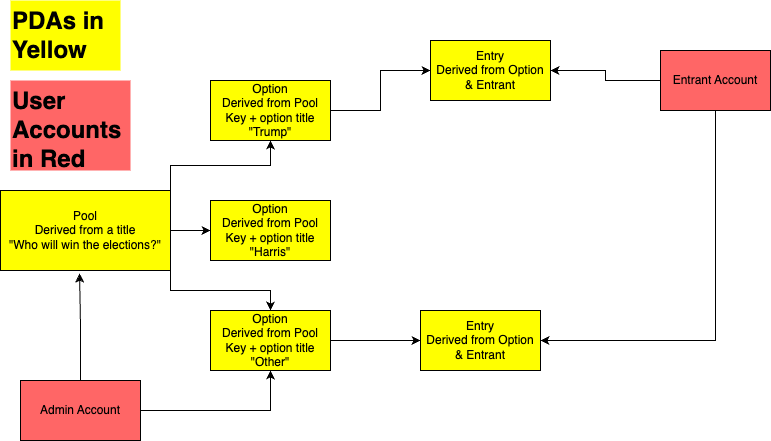

The diagram above was exported from draw.io. Its source (the exported page's mxGraphModel, read from the mxfile embedded in the PNG):
<mxGraphModel dx="1026" dy="678" grid="1" gridSize="10" guides="1" tooltips="1" connect="1" arrows="1" fold="1" page="1" pageScale="1" pageWidth="827" pageHeight="1169" math="0" shadow="0">
  <root>
    <mxCell id="0" />
    <mxCell id="1" parent="0" />
    <mxCell id="pLyZwugCfBof67cWC06u-12" style="edgeStyle=orthogonalEdgeStyle;rounded=0;orthogonalLoop=1;jettySize=auto;html=1;exitX=1;exitY=0;exitDx=0;exitDy=0;entryX=0.5;entryY=1;entryDx=0;entryDy=0;" parent="1" source="pLyZwugCfBof67cWC06u-1" target="pLyZwugCfBof67cWC06u-6" edge="1">
      <mxGeometry relative="1" as="geometry" />
    </mxCell>
    <mxCell id="pLyZwugCfBof67cWC06u-13" style="edgeStyle=orthogonalEdgeStyle;rounded=0;orthogonalLoop=1;jettySize=auto;html=1;exitX=1;exitY=1;exitDx=0;exitDy=0;entryX=0.5;entryY=0;entryDx=0;entryDy=0;" parent="1" source="pLyZwugCfBof67cWC06u-1" target="pLyZwugCfBof67cWC06u-9" edge="1">
      <mxGeometry relative="1" as="geometry" />
    </mxCell>
    <mxCell id="pLyZwugCfBof67cWC06u-14" style="edgeStyle=orthogonalEdgeStyle;rounded=0;orthogonalLoop=1;jettySize=auto;html=1;exitX=1;exitY=0.5;exitDx=0;exitDy=0;entryX=0;entryY=0.5;entryDx=0;entryDy=0;" parent="1" source="pLyZwugCfBof67cWC06u-1" target="pLyZwugCfBof67cWC06u-8" edge="1">
      <mxGeometry relative="1" as="geometry" />
    </mxCell>
    <mxCell id="pLyZwugCfBof67cWC06u-1" value="Pool&lt;div&gt;Derived from a title&lt;/div&gt;&lt;div&gt;&quot;Who will win the elections?&quot;&lt;/div&gt;" style="rounded=0;whiteSpace=wrap;html=1;fillColor=#FFFF00;" parent="1" vertex="1">
      <mxGeometry x="40" y="210" width="170" height="80" as="geometry" />
    </mxCell>
    <mxCell id="pLyZwugCfBof67cWC06u-2" value="&lt;h1 style=&quot;margin-top: 0px;&quot;&gt;&lt;span style=&quot;background-color: initial;&quot;&gt;PDAs in Yellow&lt;/span&gt;&lt;br&gt;&lt;/h1&gt;" style="text;html=1;whiteSpace=wrap;overflow=hidden;rounded=0;fillColor=#FFFF00;" parent="1" vertex="1">
      <mxGeometry x="50" y="20" width="110" height="70" as="geometry" />
    </mxCell>
    <mxCell id="pLyZwugCfBof67cWC06u-17" style="edgeStyle=orthogonalEdgeStyle;rounded=0;orthogonalLoop=1;jettySize=auto;html=1;exitX=1;exitY=0.5;exitDx=0;exitDy=0;entryX=0.5;entryY=1;entryDx=0;entryDy=0;" parent="1" source="pLyZwugCfBof67cWC06u-5" target="pLyZwugCfBof67cWC06u-9" edge="1">
      <mxGeometry relative="1" as="geometry" />
    </mxCell>
    <mxCell id="pLyZwugCfBof67cWC06u-5" value="Admin Account" style="rounded=0;whiteSpace=wrap;html=1;fillColor=#FF6666;" parent="1" vertex="1">
      <mxGeometry x="60" y="400" width="120" height="60" as="geometry" />
    </mxCell>
    <mxCell id="pLyZwugCfBof67cWC06u-19" style="edgeStyle=orthogonalEdgeStyle;rounded=0;orthogonalLoop=1;jettySize=auto;html=1;exitX=1;exitY=0.5;exitDx=0;exitDy=0;entryX=0;entryY=0.5;entryDx=0;entryDy=0;" parent="1" source="pLyZwugCfBof67cWC06u-6" target="pLyZwugCfBof67cWC06u-18" edge="1">
      <mxGeometry relative="1" as="geometry" />
    </mxCell>
    <mxCell id="pLyZwugCfBof67cWC06u-6" value="Option&lt;div&gt;Derived from Pool Key + option title&lt;/div&gt;&lt;div&gt;&quot;Trump&quot;&lt;/div&gt;" style="rounded=0;whiteSpace=wrap;html=1;fillColor=#FFFF00;" parent="1" vertex="1">
      <mxGeometry x="250" y="100" width="120" height="60" as="geometry" />
    </mxCell>
    <mxCell id="pLyZwugCfBof67cWC06u-8" value="Option&lt;div&gt;Derived from Pool Key + option title&lt;/div&gt;&lt;div&gt;&quot;Harris&quot;&lt;/div&gt;" style="rounded=0;whiteSpace=wrap;html=1;fillColor=#FFFF00;" parent="1" vertex="1">
      <mxGeometry x="250" y="220" width="120" height="60" as="geometry" />
    </mxCell>
    <mxCell id="pLyZwugCfBof67cWC06u-25" style="edgeStyle=orthogonalEdgeStyle;rounded=0;orthogonalLoop=1;jettySize=auto;html=1;exitX=1;exitY=0.5;exitDx=0;exitDy=0;entryX=0;entryY=0.5;entryDx=0;entryDy=0;" parent="1" source="pLyZwugCfBof67cWC06u-9" target="pLyZwugCfBof67cWC06u-22" edge="1">
      <mxGeometry relative="1" as="geometry" />
    </mxCell>
    <mxCell id="pLyZwugCfBof67cWC06u-9" value="Option&lt;div&gt;Derived from Pool Key + option title&lt;/div&gt;&lt;div&gt;&quot;Other&quot;&lt;/div&gt;" style="rounded=0;whiteSpace=wrap;html=1;fillColor=#FFFF00;" parent="1" vertex="1">
      <mxGeometry x="250" y="330" width="120" height="60" as="geometry" />
    </mxCell>
    <mxCell id="pLyZwugCfBof67cWC06u-16" style="edgeStyle=orthogonalEdgeStyle;rounded=0;orthogonalLoop=1;jettySize=auto;html=1;exitX=0.5;exitY=0;exitDx=0;exitDy=0;entryX=0.465;entryY=1.038;entryDx=0;entryDy=0;entryPerimeter=0;" parent="1" source="pLyZwugCfBof67cWC06u-5" target="pLyZwugCfBof67cWC06u-1" edge="1">
      <mxGeometry relative="1" as="geometry" />
    </mxCell>
    <mxCell id="pLyZwugCfBof67cWC06u-18" value="Entry&lt;div&gt;Derived from Option &amp;amp; Entrant&lt;/div&gt;" style="rounded=0;whiteSpace=wrap;html=1;fillColor=#FFFF00;" parent="1" vertex="1">
      <mxGeometry x="470" y="60" width="120" height="60" as="geometry" />
    </mxCell>
    <mxCell id="pLyZwugCfBof67cWC06u-21" style="edgeStyle=orthogonalEdgeStyle;rounded=0;orthogonalLoop=1;jettySize=auto;html=1;exitX=0;exitY=0.5;exitDx=0;exitDy=0;entryX=1;entryY=0.5;entryDx=0;entryDy=0;" parent="1" source="pLyZwugCfBof67cWC06u-20" target="pLyZwugCfBof67cWC06u-18" edge="1">
      <mxGeometry relative="1" as="geometry" />
    </mxCell>
    <mxCell id="pLyZwugCfBof67cWC06u-23" style="edgeStyle=orthogonalEdgeStyle;rounded=0;orthogonalLoop=1;jettySize=auto;html=1;exitX=0.5;exitY=1;exitDx=0;exitDy=0;entryX=1;entryY=0.5;entryDx=0;entryDy=0;" parent="1" source="pLyZwugCfBof67cWC06u-20" target="pLyZwugCfBof67cWC06u-22" edge="1">
      <mxGeometry relative="1" as="geometry" />
    </mxCell>
    <mxCell id="pLyZwugCfBof67cWC06u-20" value="Entrant Account" style="rounded=0;whiteSpace=wrap;html=1;fillColor=#FF6666;" parent="1" vertex="1">
      <mxGeometry x="700" y="70" width="110" height="60" as="geometry" />
    </mxCell>
    <mxCell id="pLyZwugCfBof67cWC06u-22" value="Entry&lt;div&gt;Derived from Option &amp;amp; Entrant&lt;/div&gt;" style="rounded=0;whiteSpace=wrap;html=1;fillColor=#FFFF00;" parent="1" vertex="1">
      <mxGeometry x="460" y="330" width="120" height="60" as="geometry" />
    </mxCell>
    <mxCell id="pLyZwugCfBof67cWC06u-26" value="&lt;h1 style=&quot;margin-top: 0px;&quot;&gt;User Accounts in Red&lt;/h1&gt;" style="text;html=1;whiteSpace=wrap;overflow=hidden;rounded=0;fillColor=#FF6666;" parent="1" vertex="1">
      <mxGeometry x="50" y="100" width="120" height="90" as="geometry" />
    </mxCell>
  </root>
</mxGraphModel>